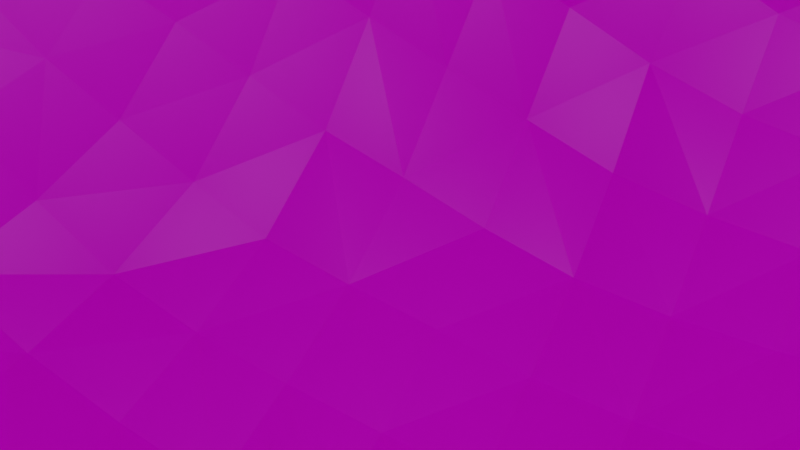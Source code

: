 # Source: cloud.blend  (saved by Blender 2.92.15; exported with 4.5.12 LTS)
import bpy
from mathutils import Matrix  # noqa: F401  (used for matrix-valued properties, if any)

bpy.ops.wm.read_factory_settings(use_empty=True)
scene = bpy.context.scene
scene.name = 'Scene'

# ---- collections
col_collection = bpy.data.collections.new('Collection'); scene.collection.children.link(col_collection)

# ---- images (referenced by path relative to the original .blend; pixels are not part of the script)
import os
ASSET_DIR = os.environ.get("B2B_ASSET_DIR", "")  # directory of the original .blend (textures are referenced by path, not embedded)
HERE = os.path.dirname(os.path.abspath(__file__))  # packed textures are extracted next to this script under _unpacked/

def load_image(name, relpath, width, height, colorspace="sRGB"):
    """Load a texture the original file referenced (path relative to the .blend, or extracted next to this script)."""
    p = next((c for c in (os.path.join(HERE, relpath), os.path.join(ASSET_DIR, relpath)) if relpath and os.path.exists(c)), "")
    if p:
        img = bpy.data.images.load(p, check_existing=True)
        img.name = name
    else:  # same state as the original file: an image datablock whose file is absent (Cycles renders it pink)
        img = bpy.data.images.new(name, width, height)
        img.source = "FILE"
        img.filepath = "//" + (relpath or name)
    img.colorspace_settings.name = colorspace
    return img
img_cloud = load_image('cloud', 'cloud/cloud.png', 1024, 1024, 'sRGB')

# ---- materials (node trees are filled in below, after node groups)
mat_material = bpy.data.materials.new('Material')
mat_material.alpha_threshold = 0.0
mat_material.use_transparent_shadow = False
mat_material.line_color = (0.0, 0.0, 0.0, 1.0)

# ---- material node trees
mat_material.use_nodes = True; mat_material.node_tree.nodes.clear()
_N = mat_material.node_tree.nodes; _L = mat_material.node_tree.links
n0 = _N.new('ShaderNodeOutputMaterial'); n0.name = 'Material Output'; n0.location = (300, 300)
n1 = _N.new('ShaderNodeBsdfPrincipled'); n1.name = 'Principled BSDF'; n1.location = (10, 300)
n1.distribution = 'GGX'
n1.subsurface_method = 'BURLEY'
n1.inputs[2].default_value = 0.4
n1.inputs[3].default_value = 1.45
n1.inputs[27].default_value = (0.0, 0.0, 0.0, 1.0)
n1.inputs[28].default_value = 1.0
n2 = _N.new('ShaderNodeTexImage'); n2.name = 'Image Texture'; n2.location = (-280, 275)
n2.image = img_cloud
_L.new(n1.outputs[0], n0.inputs[0])
_L.new(n2.outputs[0], n1.inputs[0])
n0.is_active_output = True

# ---- world
world_world = bpy.data.worlds.new('World'); scene.world = world_world
world_world.use_nodes = True; world_world.node_tree.nodes.clear()
_N = world_world.node_tree.nodes; _L = world_world.node_tree.links
n0 = _N.new('ShaderNodeOutputWorld'); n0.name = 'World Output'; n0.location = (300, 300)
n1 = _N.new('ShaderNodeBackground'); n1.name = 'Background'; n1.location = (10, 300)
n1.inputs[0].default_value = (0.05088, 0.05088, 0.05088, 1.0)
_L.new(n1.outputs[0], n0.inputs[0])
n0.is_active_output = True
world_world.color = (0.05088, 0.05088, 0.05088)
world_world.use_sun_shadow = False
world_world.sun_shadow_jitter_overblur = 0.0

# ---- cameras
cam_camera = bpy.data.cameras.new('Camera')
cam_camera.clip_end = 100.0
cam_camera.ortho_scale = 7.314

# ---- lights
light_light = bpy.data.lights.new('Light', 'POINT')
light_light.transmission_factor = 0.0
light_light.energy = 1000.0
light_light.shadow_soft_size = 0.1
light_light.shadow_maximum_resolution = 0.006
light_light.use_absolute_resolution = True

# ---- meshes
me_sphere_001 = bpy.data.meshes.new('Sphere.001')
me_sphere_001.from_pydata([(5.91, 3.464, 12.42), (8.201, 2.662, 12.24), (8.682, 4.699, 11.96), (13.81, -3.664, 10.17), (11.68, -2.987, 10.79), (13.52, -5.828, 10.22), (9.482, -2.264, 11.31), (9.957, -0.1788, 11.69), (14.23, -1.559, 10.3), (12.63, 1.161, 11.2), (12.12, -0.8816, 11.0), (5.246, -13.63, -8.868), (2.164, -12.19, -10.06), (4.55, -11.47, -10.2), (6.956, -10.71, -10.21), (-0.1824, -12.92, -9.843), (2.899, -14.39, -8.881), (9.385, -9.96, -10.1), (7.625, -12.9, -8.833), (-13.68, 9.352, -1.276), (-14.56, 7.74, -0.03279), (-13.53, 10.41, 1.286), (-15.41, 6.03, 0.9659), (-14.34, 8.491, 2.339), (-16.38, 4.247, 1.525), (-14.87, 6.389, 3.07), (-14.6, 6.608, -2.338), (-15.34, 5.273, -1.065), (-16.48, 0.67, -1.503), (-16.44, -1.42, -2.02), (-17.15, 0.2235, 0.9866), (9.046, 17.03, 1.771), (7.04, 18.01, 1.18), (7.978, 16.8, 3.581), (-6.973, 12.41, -8.27), (-8.326, 9.054, -8.936), (-9.097, 11.46, -7.368), (-13.08, 1.187, -8.339), (-14.07, -2.192, -7.087), (-14.77, 0.2598, -6.704), (-16.57, -4.123, 0.003754), (-15.73, -6.364, -0.3329), (-16.53, -4.395, 2.504), (-12.03, -12.13, -5.27), (-12.62, -12.66, -2.915), (-13.75, -10.49, -3.025), (-11.23, -15.02, -0.4415), (-12.67, -12.98, -0.5171), (-11.41, -14.77, -2.798), (6.876, 16.29, -5.255), (9.123, 15.92, -4.345), (7.31, 14.76, -6.782), (-5.55, 14.32, 8.025), (-2.391, 15.97, 8.815), (-4.525, 16.31, 7.28), (10.01, -4.364, -11.44), (12.3, -3.458, -10.79), (10.95, -6.766, -10.71), (-4.939, 17.38, 3.869), (-3.703, 18.36, 2.587), (-6.316, 17.09, 1.432), (19.25, 3.033, 6.775), (17.08, 1.73, 8.875), (19.17, 1.212, 7.943), (7.245, -1.507, 11.74), (7.715, 0.5735, 12.14), (5.423, 1.366, 12.35), (3.813, -19.68, 4.252), (1.521, -19.5, 4.893), (2.873, -20.78, 1.987), (-11.68, -9.309, -7.598), (-13.07, -9.958, -5.471), (-12.73, -7.07, -7.812), (-10.88, -6.266, -9.54), (-9.784, -8.503, -9.185), (-10.71, -11.44, -7.311), (15.37, 12.04, 5.982), (15.82, 9.948, 6.808), (17.21, 9.597, 5.451), (-2.292, -20.32, 0.6592), (-4.05, -19.34, 3.693), (-4.718, -19.7, 1.262), (4.201, 12.95, 9.468), (5.211, 14.75, 8.652), (3.169, 15.83, 8.514), (3.328, 11.05, 10.19), (2.11, 13.98, 9.281), (1.176, 12.01, 9.977), (23.89, 2.864, 0.5383), (22.2, 3.671, -2.476), (22.77, 5.038, -0.5199), (21.21, 6.974, -1.25), (-6.753, 4.017, -11.23), (-4.447, 4.89, -11.59), (-3.515, 2.321, -12.18), (-9.008, 3.084, -10.63), (-5.864, 1.438, -11.83), (-3.002, 8.25, -11.03), (-5.325, 7.458, -10.75), (-4.349, -9.176, -10.93), (-5.347, -6.869, -11.32), (-2.967, -6.041, -11.91), (-7.645, -7.694, -10.43), (-8.651, -5.369, -10.65), (11.64, 12.98, 7.656), (12.73, 13.44, 6.527), (10.85, 14.44, 6.048), (11.93, 14.81, 4.588), (-10.36, 8.096, -8.18), (-11.73, 4.624, -8.662), (-12.25, 7.096, -7.298), (-7.543, 6.552, -10.21), (-11.11, 2.123, -9.598), (11.32, 5.822, 10.98), (13.43, 5.038, 10.28), (11.75, 7.691, 10.39), (10.15, 10.15, 9.749), (12.42, 11.04, 8.723), (10.75, 11.73, 8.775), (14.24, 10.27, 7.978), (13.92, 8.581, 8.714), (8.167, 10.93, 9.581), (-1.645, -9.855, 11.06), (0.491, -10.68, 10.87), (-1.183, -7.661, 11.62), (-4.229, -11.22, 10.38), (-3.754, -9.027, 11.16), (-5.82, -8.145, 10.88), (-2.005, 1.599, 11.59), (0.7975, 2.954, 11.92), (-1.524, 3.714, 11.53), (-3.845, 4.431, 11.05), (-0.9813, 5.831, 11.41), (-7.661, -3.435, 10.64), (-5.489, -4.019, 11.64), (-5.155, -1.934, 11.5), (1.461, -6.321, 11.74), (1.848, -4.175, 11.87), (-0.48, -3.365, 11.99), (-13.87, 6.511, 5.095), (-12.3, 6.375, 6.826), (-13.36, 8.752, 4.569), (-13.34, -0.2962, 6.712), (-15.37, -2.287, 4.906), (-13.53, -2.452, 6.501), (-15.26, -4.474, 4.554), (-17.1, -1.87, 0.4998), (-15.59, 4.325, 3.485), (-13.11, 1.892, 6.949), (-10.93, 3.836, 8.5), (-12.77, 4.123, 7.012), (-1.036, 12.95, 9.707), (-0.06877, 15.01, 9.1), (0.3621, 9.995, 10.6), (-1.893, 10.85, 10.25), (13.27, -15.76, -5.297), (15.44, -14.88, -4.452), (15.43, -16.85, -2.48), (15.24, -12.81, -6.304), (12.89, -13.58, -6.818), (5.565, 12.64, -8.708), (2.771, 14.55, -8.179), (5.103, 14.8, -7.645), (4.549, -2.861, 11.94), (2.238, -2.047, 11.99), (4.153, -5.014, 11.81), (2.657, 0.06424, 12.07), (3.111, 2.167, 12.24), (-9.805, -6.888, 9.087), (-11.81, -4.715, 7.949), (-11.64, -6.686, 7.72), (21.01, -1.263, -5.34), (19.42, -2.573, -6.914), (18.42, -0.2848, -7.68), (8.294, -8.781, 10.93), (6.0, -8.005, 11.36), (5.549, -10.23, 11.43), (-5.269, -17.18, 5.924), (-6.179, -14.81, 7.768), (-7.354, -15.88, 6.007), (-4.18, -15.88, 7.767), (-1.067, -14.94, 9.059), (-3.13, -14.12, 9.203), (-2.268, -12.03, 10.22), (-0.2024, -12.85, 10.09), (-11.76, -10.65, 5.806), (-10.66, -12.57, 5.908), (-9.384, -11.96, 7.484), (-9.165, -14.32, 5.962), (-7.966, -13.46, 7.632), (-12.66, -8.696, 5.915), (-10.48, -10.35, 7.394), (-6.748, -12.36, 9.132), (-10.19, -14.91, 4.047), (-13.63, 6.099, -5.939), (-13.62, 3.722, -7.553), (-14.81, 2.677, -5.733), (9.529, 14.57, -5.814), (7.711, 12.83, -7.926), (6.533, -14.8, 8.874), (4.206, -14.18, 9.397), (3.377, -16.12, 8.133), (1.855, 17.69, -4.812), (1.396, 18.67, -2.85), (3.593, 18.66, -2.275), (-1.15, 3.125, -12.27), (1.197, 3.893, -12.29), (2.218, 1.375, -12.59), (3.728, -7.179, 11.62), (3.267, -9.371, 11.42), (-0.5093, 17.42, -5.16), (-3.129, 18.12, -3.107), (-0.8399, 18.44, -3.183), (7.286, -12.99, 10.21), (12.17, 15.98, 0.6773), (14.13, 14.66, 1.486), (13.02, 15.52, -1.014), (14.95, 13.59, 3.858), (13.16, 15.04, 3.113), (13.85, 13.7, 5.278), (16.68, 12.33, 0.7212), (14.9, 14.01, -0.1276), (15.91, 13.05, 2.304), (-0.3528, 7.927, 11.07), (-2.63, 8.711, 10.6), (-3.278, 6.572, 10.88), (22.75, -8.679, 2.338), (22.45, -10.47, 0.6548), (23.48, -6.813, 0.3076), (22.97, -8.45, -1.59), (21.56, -12.11, -1.003), (21.71, -9.912, -3.287), (6.135, -19.78, 3.623), (17.41, 7.468, 6.233), (18.98, 6.938, 4.751), (18.47, 9.1, 3.95), (-11.63, -3.803, -9.241), (-9.03, 14.5, 3.922), (-8.464, 12.64, 6.987), (-7.501, 14.59, 6.239), (-12.24, -1.315, -8.668), (-13.57, -4.656, -7.686), (-2.736, -20.04, -1.876), (-0.4319, -20.43, -2.657), (-1.972, 18.65, 4.447), (-7.351, -16.25, -6.056), (-7.693, -17.42, -4.669), (-8.44, -14.94, -6.569), (19.98, -10.97, 6.575), (17.94, -11.25, 8.403), (19.39, -12.62, 5.173), (21.1, -11.79, 2.968), (20.25, -13.4, 1.466), (19.75, -13.19, -2.475), (-1.11, -17.61, -6.813), (-3.066, -19.34, -4.262), (-3.328, -17.81, -6.133), (17.36, 8.162, -5.61), (17.92, 9.433, -4.115), (19.22, 7.474, -3.569), (15.24, 8.502, -7.042), (14.69, 5.883, -8.3), (13.58, 7.756, -8.145), (13.67, 6.828, 9.459), (23.08, -2.164, -2.537), (22.38, 0.1334, -3.607), (23.57, -4.517, -1.318), (8.324, 10.76, -8.866), (10.33, 11.08, -7.978), (-0.8394, 19.25, 2.789), (1.085, 19.0, 3.818), (22.91, -6.961, 4.109), (22.81, -5.309, 5.95), (23.14, -3.496, 4.496), (13.41, -0.1639, -10.39), (15.41, 0.8124, -9.323), (16.56, -1.441, -8.965), (-6.601, -9.902, -10.0), (19.55, 8.795, -1.891), (6.182, -8.471, -11.44), (12.22, 2.093, -10.44), (8.964, 3.544, -11.06), (11.0, 4.279, -10.23), (14.16, 2.967, -9.413), (12.91, 5.043, -9.323), (19.25, 9.892, -0.1351), (10.9, 3.884, 11.5), (13.11, 3.153, 10.95), (15.77, -16.22, 4.546), (17.53, -15.69, 2.341), (18.52, -14.14, 3.721), (7.906, -10.99, 11.1), (9.067, -4.41, 11.12), (6.824, -3.653, 11.62), (8.68, -6.585, 11.02), (-8.863, 3.434, 9.683), (-6.99, 0.7413, 10.46), (-6.616, 2.908, 10.48), (5.115, 17.63, 5.121), (4.228, 17.14, 7.08), (6.183, 15.97, 7.268), (-8.06, -11.21, 8.816), (-9.377, -10.07, 8.363), (-3.426, -6.855, 11.73), (10.59, -14.4, -7.327), (11.04, -16.6, -5.904), (8.754, -17.41, -6.263), (-0.1529, 0.5844, -12.57), (-15.46, -5.929, -2.91), (-16.16, 2.578, -0.9507), (-16.56, 2.074, 1.363), (-15.96, 4.032, -0.1622), (-14.66, 4.899, -4.337), (-13.65, 7.919, -3.72), (-12.53, 10.79, -2.603), (2.271, -21.18, -0.7378), (-0.005053, -20.95, -0.06772), (6.368, -17.98, -6.158), (5.867, -15.84, -7.587), (8.228, -15.13, -7.511), (1.33, -9.962, -11.12), (-1.046, -10.69, -10.76), (1.908, -20.37, -3.304), (18.89, -0.75, 8.842), (16.75, -0.1708, 9.472), (17.6, -12.04, -5.655), (17.73, -14.13, -3.629), (-3.269, 17.75, 5.996), (3.611, 4.261, 12.2), (1.313, 5.055, 11.86), (22.05, -3.983, 7.683), (0.9673, 11.78, -9.581), (1.706, 9.434, -10.59), (-1.414, 11.29, -9.899), (18.46, 10.63, 1.581), (19.92, 8.721, 2.446), (17.47, 11.23, 3.145), (-9.186, -17.08, 1.876), (-8.408, -16.68, 4.056), (-7.725, -9.326, 9.668), (7.15, -18.93, 5.716), (8.047, -17.17, 6.99), (5.68, -16.57, 7.483), (-9.691, 5.603, -9.523), (-1.987, -8.402, -11.47), (24.02, 0.5694, 1.774), (23.03, 1.817, 4.027), (23.47, -1.554, 3.083), (21.25, 0.6952, 6.99), (22.69, -2.128, 6.673), (22.72, -0.2159, 5.307), (21.44, -5.387, 8.299), (21.86, -6.802, 7.377), (23.6, 1.573, -1.759), (-3.829, 10.73, -10.01), (-6.176, 9.983, -9.66), (15.24, 2.466, 10.13), (22.09, -8.488, 6.063), (20.05, -7.49, 8.995), (20.31, -9.266, 7.906), (-16.05, -3.632, -2.542), (-15.31, -2.98, -4.986), (21.08, -7.391, -4.756), (19.21, -8.612, -6.126), (20.24, -4.938, -5.88), (22.54, -5.999, -3.151), (17.29, 1.911, -8.177), (18.79, 3.074, -6.636), (10.48, 1.888, 11.96), (17.4, -16.03, -1.372), (14.73, -18.23, -0.31), (17.56, -3.774, -8.239), (4.784, 7.586, -10.92), (2.556, 7.05, -11.48), (15.64, -8.669, 9.873), (15.48, -10.84, 9.418), (17.98, -9.207, 9.243), (18.38, -6.156, -7.201), (19.29, 4.969, 5.776), (21.33, 2.586, 5.679), (21.03, 4.408, 4.26), (18.55, 6.231, -5.279), (19.88, 4.298, -4.859), (11.32, -16.12, 7.734), (13.67, -16.38, 6.424), (14.51, -14.7, 7.733), (14.49, -2.493, -9.959), (22.69, 3.769, 2.56), (20.64, 6.48, 3.217), (12.67, -12.32, 9.649), (15.15, -12.89, 8.838), (13.02, -10.19, 9.982), (-9.506, 14.78, -2.517), (-10.24, 14.18, 1.419), (-8.819, 15.55, 0.1474), (17.07, -9.668, -7.135), (14.79, -10.56, -7.897), (16.33, -7.256, -8.313), (6.979, 7.467, 11.47), (9.184, 6.677, 11.48), (20.73, 5.631, -3.077), (-7.798, 7.851, 9.248), (-9.949, 8.353, 8.088), (-8.367, 5.646, 9.511), (-1.548, -2.754, -12.45), (1.861, -4.409, -12.47), (-0.5597, -5.219, -12.27), (21.7, -10.15, 4.533), (9.879, 6.471, -9.982), (6.911, 8.115, -10.31), (9.009, 8.626, -9.543), (2.834, -6.858, -12.13), (3.739, -9.215, -11.33), (-15.6, 1.571, -3.672), (-15.41, 3.68, -2.762), (15.5, -4.87, -9.323), (13.28, -5.861, -10.15), (17.84, 10.52, -2.533), (16.12, 12.24, -3.258), (17.33, 11.46, -0.8833), (10.96, -7.317, 10.55), (11.3, -5.136, 10.63), (-9.214, 1.226, 9.636), (-9.456, -0.9162, 9.468), (19.84, -11.09, -4.695), (-15.21, -0.08826, 5.215), (-11.26, 1.609, 8.439), (-3.173, -4.717, 12.04), (-0.8419, -5.501, 11.96), (-15.63, -0.6423, -4.425), (-2.433, -0.5093, 11.66), (-4.763, 0.1639, 11.25), (15.68, 7.953, 7.485), (-2.836, -2.601, 11.96), (-0.09402, -1.256, 11.91), (3.301, 12.26, -9.172), (-16.87, -2.122, 2.978), (-7.687, 15.92, 2.712), (-6.236, 16.14, 5.126), (-7.337, -1.379, 10.56), (-4.921, -1.108, -12.12), (-6.305, -4.472, -11.43), (-7.243, -2.006, -11.39), (10.42, -17.69, 6.242), (12.7, -17.83, 4.954), (5.433, 10.08, 10.31), (7.554, 9.282, 10.64), (10.64, -9.505, 10.51), (22.16, 6.018, 1.496), (20.97, 8.132, 0.6338), (15.43, 4.3, 9.263), (-9.873, -4.977, 9.338), (-9.758, -2.977, 9.465), (12.1, 9.434, 9.566), (9.696, 8.547, 10.83), (-10.48, 6.096, 8.387), (1.027, -8.515, 11.49), (2.682, -11.52, 10.82), (-11.16, 12.15, -3.873), (-10.92, 10.42, -6.268), (2.471, -18.0, 6.777), (1.12, -15.61, 8.731), (-7.844, -7.391, 10.2), (-7.838, -5.448, 10.56), (12.14, -14.4, 9.067), (-3.302, 13.74, 9.124), (-6.364, 12.18, 8.44), (-4.142, 11.57, 9.507), (14.57, 11.42, -6.51), (14.2, 9.84, -7.104), (12.4, 11.38, -7.15), (-5.67, -6.089, 11.41), (4.948, -12.32, 10.73), (1.964, -13.61, 9.907), (3.105, 18.44, 4.587), (2.113, 19.22, 1.835), (-7.079, -18.64, 1.688), (-6.373, -18.25, 3.989), (6.055, 17.87, 3.136), (5.004, 18.75, 0.5027), (5.756, 18.37, -1.558), (7.882, 17.75, -0.8006), (13.29, -17.59, -3.444), (-7.129, 10.03, 8.887), (-9.273, 10.55, 7.621), (14.26, 13.81, -4.14), (11.9, 14.38, -4.954), (13.62, 14.61, -2.593), (12.13, 12.94, -6.143), (9.884, 12.95, -7.036), (-1.703, -20.21, 3.281), (0.6112, -20.7, 2.652), (-13.29, -6.654, 6.11), (-9.596, 13.46, -5.164), (-11.69, -2.66, 8.057), (0.8952, 19.35, -0.8904), (0.2007, 19.43, 1.019), (2.954, 19.21, -0.2217), (-2.04, -16.73, 7.575), (-3.063, -18.23, 5.798), (-14.79, -6.728, 4.362), (0.8601, -1.928, -12.59), (3.263, -1.12, -12.71), (-1.705, -15.61, -8.236), (0.5743, -15.07, -8.667), (0.01654, 18.65, 5.806), (-1.244, 17.77, 7.62), (7.126, 13.62, 8.63), (4.426, -21.08, -1.18), (-0.773, -19.42, -5.029), (11.81, 7.097, -9.096), (0.3323, 0.8513, 11.89), (4.223, -20.13, -3.792), (8.916, -15.5, 8.418), (-9.534, -8.625, 8.806), (12.82, 9.611, -7.825), (-15.69, -6.679, 2.153), (-14.95, -8.642, -0.5294), (-12.78, -10.87, 3.918), (-11.54, -12.89, 3.935), (-14.0, -10.89, -0.573), (-9.473, -16.86, -0.4247), (-9.679, -16.54, -2.671), (-7.402, -18.42, -0.6334), (23.41, -5.108, 2.361), (-9.477, -2.908, -10.42), (9.925, 13.83, 7.537), (-6.078, -10.27, 10.26), (18.46, -2.696, 9.582), (-0.7845, -19.02, 5.45), (-5.1, -19.49, -1.156), (-3.858, -15.99, -7.569), (-5.821, -16.23, -6.742), (-6.612, -14.47, -7.665), (0.1872, -17.45, 7.261), (-9.603, -13.34, -6.945), (-10.92, -14.19, -5.085), (15.92, -4.302, 9.608), (18.05, -4.822, 9.873), (4.776, 8.27, 11.24), (19.95, 0.9589, -6.086), (21.16, 2.271, -4.292), (-0.6322, 8.908, -10.97), (10.98, 9.117, -8.676), (17.3, 3.61, 7.991), (8.294, -19.96, 2.868), (2.302, 16.38, -6.667), (9.918, 15.72, 4.015), (0.3537, 14.05, -8.454), (17.41, 5.492, 7.064), (15.78, -6.481, 10.04), (18.01, -7.068, 9.85), (-9.437, -15.92, -4.796), (10.25, -11.67, 10.36), (17.5, -13.11, 7.322), (4.965, -0.7291, 12.05), (11.27, -1.075, -11.26), (16.76, -14.74, 5.944), (-6.136, 5.084, 10.39), (-5.559, 7.25, 10.16), (-4.328, 2.289, 11.13), (9.007, -1.946, -11.89), (6.427, 5.507, 12.06), (-14.7, -8.229, -3.054), (-14.11, -7.753, -5.631), (-7.524, 14.43, -6.271), (-4.544, 13.02, -8.567), (13.35, -18.79, 1.72), (14.65, -17.61, 3.112), (-1.161, 19.09, -1.293), (-3.113, 18.82, -0.9645), (-1.244, 19.33, 0.37), (7.243, -20.84, 0.9424), (5.129, -20.82, 1.511), (-2.109, 5.687, -11.75), (-2.087, 13.54, -8.602), (-7.678, 15.79, -3.747), (-5.089, 14.99, -6.773), (4.164, 6.311, 11.86), (1.909, 7.112, 11.48), (-11.15, 10.85, 5.876), (-11.81, 8.648, 6.472), (14.19, -8.272, -9.307), (11.78, -9.133, -9.727), (8.611, -7.657, -11.27), (5.275, -6.074, -12.19), (7.692, -5.247, -12.01), (-12.71, 10.9, 3.775), (12.92, -19.02, -1.522), (8.567, 17.02, -2.679), (10.86, 16.49, -1.875), (9.673, -13.75, 9.749), (11.53, -18.99, 3.407), (-14.43, 4.313, 5.4), (-0.1245, 15.97, -6.961), (-12.27, 11.94, 0.04133), (-16.68, 0.08819, 3.359), (-16.2, 2.191, 3.618), (-11.55, 12.64, 2.634), (4.085, 18.69, 2.559), (19.94, -5.285, 9.295), (20.46, -3.232, 8.929), (10.04, 16.95, -0.05174), (-10.19, 12.8, 4.983), (-10.97, 13.43, -1.238), (10.69, -20.15, -0.5649), (11.92, -19.65, 0.3588), (9.166, -20.63, 0.2316), (-2.672, 18.93, 1.408), (-4.965, 18.03, 0.1049), (16.27, 6.858, -7.075), (21.81, -3.592, -4.309), (10.78, -19.59, -2.174), (14.44, 12.59, -5.365), (16.32, -17.14, 0.9769), (24.11, -0.7765, -0.5856), (23.79, -3.042, 0.8377), (10.02, -12.16, -8.684), (6.685, -2.792, -12.38), (5.63, -0.3292, -12.5), (4.551, 2.122, -12.38), (-3.944, -3.603, -12.08), (3.976, 9.941, -10.12), (-3.367, -11.41, -10.29), (-14.64, -8.826, 1.879), (-13.9, -8.845, 4.077), (17.47, 5.022, -6.887), (15.97, 3.946, -8.285), (10.13, 1.266, -11.31), (5.735, 5.201, -11.53), (6.804, 2.829, -11.8), (16.45, 11.78, 4.624), (0.2332, 6.414, -11.71), (3.495, 4.59, -12.04), (8.486, -20.34, -2.024), (6.502, -19.63, -4.111), (8.782, -19.06, -4.243), (7.875, 5.827, -10.77), (-2.54, -0.2369, -12.45), (16.13, 9.898, -5.963), (2.579, 9.122, 10.94), (0.4081, -7.63, -11.87), (-8.682, -10.58, -8.684), (-5.597, -12.03, -9.502), (-7.681, -12.62, -8.302), (3.515, -16.52, -7.508), (9.467, -19.22, 4.781), (-5.31, -18.9, -3.397), (-7.645, -18.03, -2.795), (3.986, -18.53, -5.903), (6.473, -20.78, -1.654), (2.14, 18.1, 6.616), (6.185, 10.38, -9.575), (1.194, -17.15, -7.261), (1.029, 16.93, 8.276), (4.645, 16.56, -6.115), (-11.5, -0.5575, 8.24), (11.06, -18.33, -4.057), (-10.23, -0.4006, -9.949), (6.187, 11.87, 9.429), (1.591, -19.03, -5.524), (-8.144, 0.5231, -11.12), (-2.476, -13.56, -9.419), (-4.64, -14.07, -8.695), (4.156, 17.8, -4.26), (-13.57, -4.572, 6.322), (-13.48, -10.93, 1.751), (-5.077, -13.29, 9.329), (4.785, -18.48, 6.293), (11.46, 15.51, -3.509), (12.86, 12.19, 8.019), (8.933, 15.44, 5.737), (7.012, 16.48, 5.432), (-10.83, -15.1, 1.857), (-12.26, -13.04, 1.779), (14.23, 12.09, 7.071), (8.955, 12.56, 8.666), (8.091, 14.83, 7.369), (11.06, 15.98, 2.36), (-4.893, 9.41, 9.854), (21.06, -1.226, 8.234), (15.54, 6.094, 8.3), (-5.48, -17.8, -5.319), (16.32, -2.179, 9.666), (14.73, 0.4834, 10.34), (-14.82, -5.369, -5.457), (-12.43, 9.209, -5.125), (13.27, -8.009, 10.09), (4.287, -3.608, -12.57), (-14.88, 2.103, 5.426), (-2.619, 15.5, -7.016), (12.41, -11.39, -8.368), (-5.384, 17.54, -2.359), (-2.97, 17.01, -5.11), (-5.396, 16.52, -4.662), (-7.312, 16.73, -1.169), (6.419, -5.813, 11.48), (15.55, 13.16, -1.695), (7.929, 0.4646, -12.01), (6.368, 17.5, -3.489), (-11.2, -8.58, 7.492), (16.32, 11.2, -4.755), (18.89, -14.72, -0.02149), (10.35, -19.99, 1.879)], [], [(0, 1, 2, 562), (65, 1, 0, 66), (0, 328, 167, 66), (0, 562, 578, 328), (368, 286, 2, 1), (2, 399, 398, 562), (3, 8, 10, 4), (550, 537, 3, 5), (5, 3, 4, 421), (7, 6, 4, 10), (4, 6, 292, 421), (5, 421, 420, 687), (293, 292, 6, 64), (7, 65, 64, 6), (9, 10, 8, 684), (8, 3, 537, 683), (286, 368, 9, 287), (356, 287, 9, 684), (10, 9, 368, 7), (12, 13, 11, 16), (11, 13, 14, 18), (11, 18, 319, 318), (412, 13, 12, 320), (412, 279, 14, 13), (15, 12, 16, 504), (320, 12, 15, 321), (15, 504, 503, 662), (15, 662, 623, 321), (16, 11, 318, 645), (653, 504, 16, 645), (18, 14, 17, 617), (17, 14, 279, 584), (304, 319, 18, 617), (26, 20, 19, 313), (19, 21, 595, 314), (21, 19, 20, 23), (20, 26, 27, 22), (21, 587, 598, 595), (23, 20, 22, 25), (311, 24, 22, 27), (23, 25, 139, 141), (23, 141, 587, 21), (25, 22, 24, 147), (24, 310, 597, 147), (414, 27, 26, 312), (309, 311, 27, 414), (310, 309, 28, 30), (414, 413, 28, 309), (30, 28, 29, 146), (40, 146, 29, 360), (413, 429, 29, 28), (30, 596, 597, 310), (31, 602, 481, 32), (31, 33, 547, 678), (33, 31, 32, 478), (33, 478, 298, 672), (35, 36, 34, 355), (354, 355, 34, 566), (34, 36, 493, 565), (36, 35, 108, 459), (38, 39, 37, 240), (109, 112, 37, 195), (658, 240, 37, 112), (429, 39, 38, 361), (685, 361, 38, 241), (195, 37, 39, 196), (308, 41, 40, 360), (42, 40, 41, 516), (563, 517, 41, 308), (42, 145, 143, 436), (146, 40, 42, 436), (500, 145, 42, 516), (43, 44, 45, 71), (43, 536, 48, 44), (47, 520, 45, 44), (517, 563, 45, 520), (522, 521, 46, 48), (48, 46, 47, 44), (673, 674, 47, 46), (49, 699, 589, 50), (49, 655, 664, 699), (51, 49, 50, 197), (486, 197, 50, 669), (50, 589, 590, 669), (51, 162, 655, 49), (53, 54, 52, 465), (52, 239, 238, 466), (151, 152, 53, 465), (327, 54, 53, 506), (58, 438, 54, 327), (239, 52, 54, 438), (584, 586, 55, 57), (55, 586, 618, 561), (57, 55, 56, 416), (274, 386, 56, 556), (415, 416, 56, 386), (56, 55, 561, 556), (244, 59, 58, 327), (58, 60, 437, 438), (60, 58, 59, 609), (59, 244, 269, 608), (62, 63, 61, 544), (61, 63, 348, 379), (61, 378, 549, 544), (62, 324, 323, 63), (450, 356, 62, 544), (684, 324, 62, 356), (64, 65, 66, 555), (163, 293, 64, 555), (65, 7, 368, 1), (166, 555, 66, 167), (460, 68, 67, 668), (69, 67, 68, 491), (490, 491, 68, 529), (68, 460, 534, 529), (232, 67, 69, 573), (316, 315, 69, 491), (69, 315, 508, 573), (72, 70, 71, 564), (75, 43, 71, 70), (563, 564, 71, 45), (72, 73, 74, 70), (236, 73, 72, 241), (72, 564, 685, 241), (73, 103, 102, 74), (75, 70, 74, 642), (74, 102, 277, 642), (75, 535, 536, 43), (75, 642, 644, 535), (76, 77, 78, 631), (76, 219, 105, 675), (217, 219, 76, 631), (675, 119, 77, 76), (336, 631, 78, 235), (432, 233, 78, 77), (80, 81, 79, 490), (79, 242, 243, 316), (491, 490, 79, 316), (80, 499, 177, 477), (476, 81, 80, 477), (529, 499, 80, 490), (81, 530, 242, 79), (523, 530, 81, 476), (82, 83, 84, 86), (507, 83, 82, 659), (300, 299, 84, 83), (86, 87, 85, 82), (539, 445, 85, 640), (659, 82, 85, 445), (86, 84, 654, 152), (152, 151, 87, 86), (154, 153, 87, 151), (640, 85, 87, 153), (89, 90, 88, 353), (448, 387, 88, 90), (91, 90, 89, 400), (89, 353, 265, 541), (382, 400, 89, 541), (91, 400, 259, 278), (91, 278, 285, 449), (91, 449, 448, 90), (92, 93, 94, 96), (343, 111, 92, 95), (93, 98, 97, 574), (93, 92, 111, 98), (205, 94, 93, 574), (94, 205, 307, 638), (440, 96, 94, 638), (95, 92, 96, 661), (95, 112, 109, 343), (96, 440, 442, 661), (333, 542, 97, 354), (354, 97, 98, 355), (99, 100, 101, 344), (99, 623, 643, 277), (100, 102, 103, 441), (100, 99, 277, 102), (404, 406, 101, 621), (101, 100, 441, 621), (641, 344, 101, 406), (103, 73, 236, 525), (104, 105, 106, 526), (104, 118, 117, 670), (676, 118, 104, 526), (107, 106, 105, 219), (105, 104, 670, 675), (106, 671, 677, 526), (671, 106, 107, 547), (109, 110, 108, 343), (108, 35, 111, 343), (686, 459, 108, 110), (110, 109, 195, 194), (111, 35, 355, 98), (661, 658, 112, 95), (115, 113, 114, 263), (286, 287, 114, 113), (356, 450, 114, 287), (681, 263, 114, 450), (115, 263, 120, 453), (399, 113, 115, 454), (117, 118, 116, 453), (120, 119, 117, 453), (121, 116, 118, 676), (119, 120, 432, 77), (119, 675, 670, 117), (445, 446, 121, 659), (454, 116, 121, 446), (507, 659, 121, 676), (125, 183, 122, 126), (122, 124, 303, 126), (124, 122, 123, 456), (123, 122, 183, 184), (123, 184, 473, 457), (136, 428, 124, 456), (124, 428, 427, 303), (125, 126, 127, 527), (125, 667, 182, 183), (125, 527, 192, 667), (127, 126, 303, 471), (129, 130, 128, 511), (128, 130, 131, 560), (128, 560, 431, 430), (129, 329, 132, 130), (166, 167, 129, 511), (131, 130, 132, 225), (297, 560, 131, 558), (559, 558, 131, 225), (133, 134, 135, 439), (423, 452, 133, 439), (133, 452, 451, 463), (134, 133, 463, 471), (296, 439, 135, 431), (135, 134, 427, 433), (430, 431, 135, 433), (136, 137, 138, 428), (136, 208, 165, 137), (138, 137, 164, 434), (427, 428, 138, 433), (139, 25, 147, 593), (150, 140, 139, 593), (141, 139, 140, 581), (143, 144, 142, 425), (426, 148, 142, 656), (494, 656, 142, 144), (596, 436, 143, 425), (143, 145, 665, 144), (145, 500, 492, 665), (146, 436, 596, 30), (147, 597, 689, 593), (149, 150, 148, 426), (425, 142, 148, 689), (148, 150, 593, 689), (455, 140, 150, 149), (506, 53, 152, 654), (153, 154, 224, 223), (579, 640, 153, 223), (154, 151, 465, 467), (155, 156, 157, 482), (155, 159, 158, 156), (155, 305, 304, 159), (157, 156, 326, 369), (588, 482, 157, 370), (158, 325, 326, 156), (158, 396, 395, 325), (396, 158, 159, 691), (161, 162, 160, 435), (267, 652, 160, 198), (161, 548, 594, 546), (162, 51, 198, 160), (162, 161, 546, 655), (163, 555, 166, 164), (165, 163, 164, 137), (164, 166, 511, 434), (293, 163, 165, 696), (167, 328, 329, 129), (169, 170, 168, 451), (168, 462, 463, 451), (168, 170, 700, 514), (169, 451, 452, 494), (492, 170, 169, 665), (190, 700, 170, 492), (171, 172, 173, 540), (171, 265, 264, 611), (364, 172, 171, 611), (275, 366, 173, 276), (173, 366, 367, 540), (173, 172, 371, 276), (174, 175, 176, 291), (420, 294, 174, 447), (175, 208, 209, 176), (294, 696, 175, 174), (213, 291, 176, 472), (178, 179, 177, 180), (338, 477, 177, 179), (177, 499, 498, 180), (182, 667, 178, 180), (178, 189, 188, 179), (192, 189, 178, 667), (193, 338, 179, 188), (181, 182, 180, 498), (473, 184, 181, 461), (184, 183, 182, 181), (185, 186, 187, 191), (186, 188, 189, 187), (193, 188, 186, 519), (518, 519, 186, 185), (187, 189, 192, 301), (190, 185, 191, 700), (518, 185, 190, 625), (301, 302, 191, 187), (514, 700, 191, 302), (339, 301, 192, 527), (337, 338, 193, 673), (194, 195, 196, 312), (194, 313, 686, 110), (196, 413, 414, 312), (196, 39, 429, 413), (198, 51, 197, 489), (268, 267, 198, 489), (199, 200, 201, 342), (200, 199, 213, 472), (461, 201, 200, 473), (668, 342, 201, 460), (202, 203, 204, 664), (594, 210, 202, 546), (210, 212, 203, 202), (203, 495, 497, 204), (569, 495, 203, 212), (205, 206, 207, 307), (632, 206, 205, 574), (207, 206, 633, 620), (208, 136, 456, 209), (208, 175, 696, 165), (472, 176, 209, 457), (211, 212, 210, 693), (211, 570, 569, 212), (694, 692, 211, 693), (513, 591, 213, 199), (214, 678, 218, 215), (590, 602, 214, 216), (216, 214, 215, 221), (216, 487, 669, 590), (217, 631, 336, 222), (219, 217, 218, 107), (222, 215, 218, 217), (547, 107, 218, 678), (220, 334, 285, 419), (697, 221, 220, 419), (222, 220, 221, 215), (487, 216, 221, 697), (334, 220, 222, 336), (223, 224, 225, 132), (223, 132, 329, 579), (224, 154, 467, 679), (225, 224, 679, 559), (251, 227, 226, 407), (226, 271, 357, 407), (228, 226, 227, 229), (271, 226, 228, 524), (228, 266, 616, 524), (230, 231, 229, 227), (266, 228, 229, 365), (362, 365, 229, 231), (230, 227, 251, 252), (253, 424, 231, 230), (231, 424, 363, 362), (668, 67, 232, 340), (233, 234, 235, 78), (378, 234, 233, 549), (233, 432, 681, 549), (335, 235, 234, 388), (334, 336, 235, 335), (238, 239, 237, 603), (394, 393, 237, 437), (238, 484, 483, 466), (239, 438, 437, 237), (240, 236, 241, 38), (525, 236, 240, 658), (242, 530, 647, 255), (255, 509, 243, 242), (270, 269, 244, 505), (506, 505, 244, 327), (245, 532, 682, 246), (247, 245, 246, 552), (522, 552, 246, 648), (647, 648, 246, 682), (532, 245, 247, 533), (247, 552, 536, 535), (644, 533, 247, 535), (251, 407, 248, 250), (248, 359, 376, 249), (250, 248, 249, 554), (252, 251, 250, 290), (557, 290, 250, 554), (253, 230, 252, 702), (289, 702, 252, 290), (369, 326, 253, 702), (255, 256, 254, 509), (254, 503, 504, 653), (531, 503, 254, 256), (532, 531, 256, 682), (647, 682, 256, 255), (257, 258, 259, 381), (257, 610, 260, 639), (257, 381, 626, 610), (278, 259, 258, 417), (258, 257, 639, 701), (382, 381, 259, 400), (261, 262, 260, 610), (626, 627, 261, 610), (284, 510, 262, 261), (262, 515, 469, 260), (262, 510, 543, 515), (432, 120, 263, 681), (264, 266, 365, 611), (264, 615, 616, 266), (540, 541, 265, 171), (615, 264, 265, 353), (267, 268, 543, 410), (268, 470, 515, 543), (475, 496, 269, 270), (270, 505, 651, 474), (273, 272, 271, 524), (351, 352, 272, 330), (357, 271, 272, 352), (330, 272, 273, 349), (274, 275, 276, 386), (274, 280, 283, 275), (627, 366, 275, 283), (411, 585, 279, 412), (279, 585, 586, 584), (281, 282, 280, 628), (284, 283, 280, 282), (280, 274, 556, 628), (281, 637, 408, 282), (629, 637, 281, 630), (408, 510, 284, 282), (627, 283, 284, 261), (285, 334, 335, 449), (285, 278, 417, 419), (399, 2, 286, 113), (288, 289, 290, 557), (385, 384, 288, 557), (288, 384, 444, 568), (289, 614, 369, 702), (289, 288, 568, 614), (447, 174, 291, 553), (291, 213, 591, 553), (294, 292, 293, 696), (421, 292, 294, 420), (296, 297, 295, 422), (295, 149, 426, 422), (455, 149, 295, 403), (558, 403, 295, 297), (296, 422, 423, 439), (297, 296, 431, 560), (298, 299, 300, 672), (474, 651, 299, 298), (299, 651, 654, 84), (300, 83, 507, 677), (300, 677, 671, 672), (339, 514, 302, 301), (304, 305, 306, 319), (691, 159, 304, 617), (305, 155, 482, 657), (636, 306, 305, 657), (306, 636, 635, 317), (502, 501, 307, 207), (308, 360, 361, 685), (308, 685, 564, 563), (311, 309, 310, 24), (312, 26, 313, 194), (313, 19, 314, 686), (314, 458, 459, 686), (322, 315, 316, 243), (317, 318, 319, 306), (317, 635, 512, 649), (645, 318, 317, 649), (320, 321, 344, 641), (411, 412, 320, 641), (322, 512, 508, 315), (322, 243, 509, 660), (649, 512, 322, 660), (323, 680, 348, 63), (323, 528, 601, 680), (528, 323, 324, 683), (325, 395, 363, 424), (326, 325, 424, 253), (578, 579, 329, 328), (330, 601, 600, 351), (680, 601, 330, 349), (622, 332, 331, 435), (333, 331, 332, 542), (372, 373, 332, 622), (548, 331, 333, 575), (448, 449, 335, 388), (337, 476, 477, 338), (340, 341, 342, 668), (443, 341, 340, 646), (340, 232, 545, 646), (341, 443, 383, 513), (513, 199, 342, 341), (344, 321, 623, 99), (353, 88, 345, 615), (345, 88, 387, 346), (616, 615, 345, 347), (347, 345, 346, 350), (346, 379, 348, 350), (380, 379, 346, 387), (347, 350, 349, 273), (347, 273, 524, 616), (349, 350, 348, 680), (358, 352, 351, 600), (575, 333, 354, 566), (358, 359, 357, 352), (376, 359, 358, 551), (407, 357, 359, 248), (360, 29, 429, 361), (611, 365, 362, 364), (364, 362, 363, 377), (363, 395, 397, 377), (371, 172, 364, 377), (367, 626, 381, 382), (367, 366, 627, 626), (370, 157, 369, 614), (568, 567, 370, 614), (370, 567, 606, 588), (386, 276, 371, 415), (371, 377, 397, 415), (372, 622, 652, 409), (542, 332, 373, 632), (373, 372, 629, 633), (374, 687, 391, 375), (551, 550, 374, 376), (376, 374, 375, 249), (375, 390, 554, 249), (379, 380, 378, 61), (388, 234, 378, 380), (382, 541, 540, 367), (383, 384, 385, 464), (383, 443, 444, 384), (385, 557, 554, 390), (388, 380, 387, 448), (391, 389, 390, 375), (464, 385, 390, 389), (391, 447, 553, 389), (393, 394, 392, 604), (392, 394, 695, 576), (603, 237, 393, 598), (397, 395, 396, 582), (583, 582, 396, 691), (398, 399, 454, 446), (578, 562, 398, 539), (401, 483, 484, 402), (679, 483, 401, 559), (403, 401, 402, 455), (580, 581, 402, 484), (403, 558, 559, 401), (405, 406, 404, 501), (440, 638, 404, 621), (405, 501, 502, 688), (405, 411, 641, 406), (409, 410, 408, 637), (409, 637, 629, 372), (510, 408, 410, 543), (410, 409, 652, 267), (688, 585, 411, 405), (415, 397, 582, 416), (416, 582, 583, 57), (417, 258, 701, 418), (419, 417, 418, 697), (613, 485, 418, 701), (423, 422, 426, 656), (494, 452, 423, 656), (471, 303, 427, 134), (511, 128, 430, 434), (434, 430, 433, 138), (435, 331, 548, 161), (435, 160, 652, 622), (695, 394, 437, 60), (441, 442, 440, 621), (441, 103, 525, 442), (658, 661, 442, 525), (444, 443, 646, 592), (446, 445, 539, 398), (687, 420, 447, 391), (450, 544, 549, 681), (453, 116, 454, 115), (581, 140, 455, 402), (457, 209, 456, 123), (458, 314, 595, 604), (493, 36, 459, 458), (460, 201, 461, 534), (498, 534, 461, 181), (462, 127, 471, 463), (514, 339, 462, 168), (527, 127, 462, 339), (513, 383, 464, 591), (464, 389, 553, 591), (466, 467, 465, 52), (467, 466, 483, 679), (470, 468, 469, 515), (469, 468, 639, 260), (489, 488, 470, 268), (613, 468, 470, 488), (473, 200, 472, 457), (475, 270, 474, 599), (478, 599, 474, 298), (475, 599, 479, 497), (521, 523, 476, 337), (478, 32, 479, 599), (481, 480, 479, 32), (480, 204, 497, 479), (480, 481, 589, 699), (664, 204, 480, 699), (590, 589, 481, 602), (603, 580, 484, 238), (697, 418, 485, 487), (487, 485, 486, 669), (486, 488, 489, 197), (486, 485, 613, 488), (625, 190, 492, 500), (493, 392, 576, 565), (493, 458, 604, 392), (665, 169, 494, 144), (571, 496, 495, 569), (497, 495, 496, 475), (496, 571, 608, 269), (534, 498, 499, 529), (501, 404, 638, 307), (618, 688, 502, 619), (620, 619, 502, 207), (654, 651, 505, 506), (507, 676, 526, 677), (572, 573, 508, 650), (653, 660, 509, 254), (512, 635, 650, 508), (516, 41, 517, 624), (625, 500, 516, 624), (666, 624, 517, 520), (674, 519, 518, 666), (519, 674, 673, 193), (520, 47, 674, 666), (673, 46, 521, 337), (523, 521, 522, 648), (522, 48, 536, 552), (537, 538, 528, 683), (648, 647, 530, 523), (531, 532, 533, 663), (531, 663, 662, 503), (643, 663, 533, 644), (550, 551, 538, 537), (538, 600, 601, 528), (579, 578, 539, 640), (574, 97, 542, 632), (573, 572, 545, 232), (546, 202, 664, 655), (672, 671, 547, 33), (550, 5, 687, 374), (600, 538, 551, 358), (561, 618, 619, 698), (628, 556, 561, 698), (566, 34, 565, 577), (566, 577, 690, 575), (567, 592, 703, 606), (568, 444, 592, 567), (571, 569, 570, 608), (692, 609, 570, 211), (572, 607, 703, 545), (594, 548, 575, 690), (577, 565, 576, 694), (692, 694, 576, 695), (577, 694, 693, 690), (598, 587, 580, 603), (587, 141, 581, 580), (584, 57, 583, 17), (617, 17, 583, 691), (586, 585, 688, 618), (588, 612, 657, 482), (693, 210, 594, 690), (596, 425, 689, 597), (604, 595, 598, 393), (678, 214, 602, 31), (634, 612, 605, 607), (607, 605, 606, 703), (612, 588, 606, 605), (650, 634, 607, 572), (609, 59, 608, 570), (695, 60, 609, 692), (636, 657, 612, 634), (639, 468, 613, 701), (630, 698, 619, 620), (629, 630, 620, 633), (666, 518, 625, 624), (630, 281, 628, 698), (633, 206, 632, 373), (635, 636, 634, 650), (643, 644, 642, 277), (662, 663, 643, 623), (646, 545, 703, 592), (649, 660, 653, 645), (684, 8, 683, 324)])
me_sphere_001.materials.append(mat_material)
me_sphere_001.use_remesh_fix_poles = True
me_sphere_001.use_remesh_preserve_attributes = False
me_sphere_001.remesh_mode = 'QUAD'
me_sphere_001.use_mirror_vertex_groups = False
me_sphere_001.update()

# ---- objects
ob_light = bpy.data.objects.new('Light', light_light)
ob_camera = bpy.data.objects.new('Camera', cam_camera)
ob_sphere = bpy.data.objects.new('Sphere', me_sphere_001)

# ---- transforms, parenting, visibility, modifiers, constraints
ob_light.location = (4.076, 1.005, 5.904)
ob_light.rotation_euler = (0.6503, 0.05522, 1.866)
ob_light.lock_rotations_4d = False
ob_light.empty_display_type = 'ARROWS'
ob_light.color = (0.0, 0.0, 0.0, 0.0)
ob_light.lineart.crease_threshold = 0.0
ob_camera.location = (7.359, -6.926, 4.958)
ob_camera.rotation_euler = (1.109, 0.0, 0.8149)
ob_camera.lock_rotations_4d = False
ob_camera.empty_display_type = 'ARROWS'
ob_camera.color = (0.0, 0.0, 0.0, 0.0)
ob_camera.display_type = 'WIRE'
ob_camera.lineart.crease_threshold = 0.0
ob_sphere.location = (0.0, 0.0, 0.0)
ob_sphere.lineart.crease_threshold = 0.0

# ---- collection membership
col_collection.objects.link(ob_light)
col_collection.objects.link(ob_camera)
col_collection.objects.link(ob_sphere)

# ---- scene / render settings (as saved in the file)
scene.camera = ob_camera
scene.frame_start = 1; scene.frame_end = 250; scene.frame_set(1)
scene.render.engine = 'BLENDER_EEVEE_NEXT'
scene.cycles.use_denoising = False
scene.cycles.samples = 128
scene.cycles.sampling_pattern = 'TABULATED_SOBOL'
scene.cycles.use_adaptive_sampling = False
scene.cycles.use_light_tree = False
scene.view_settings.view_transform = 'Filmic'
bpy.context.view_layer.update()
